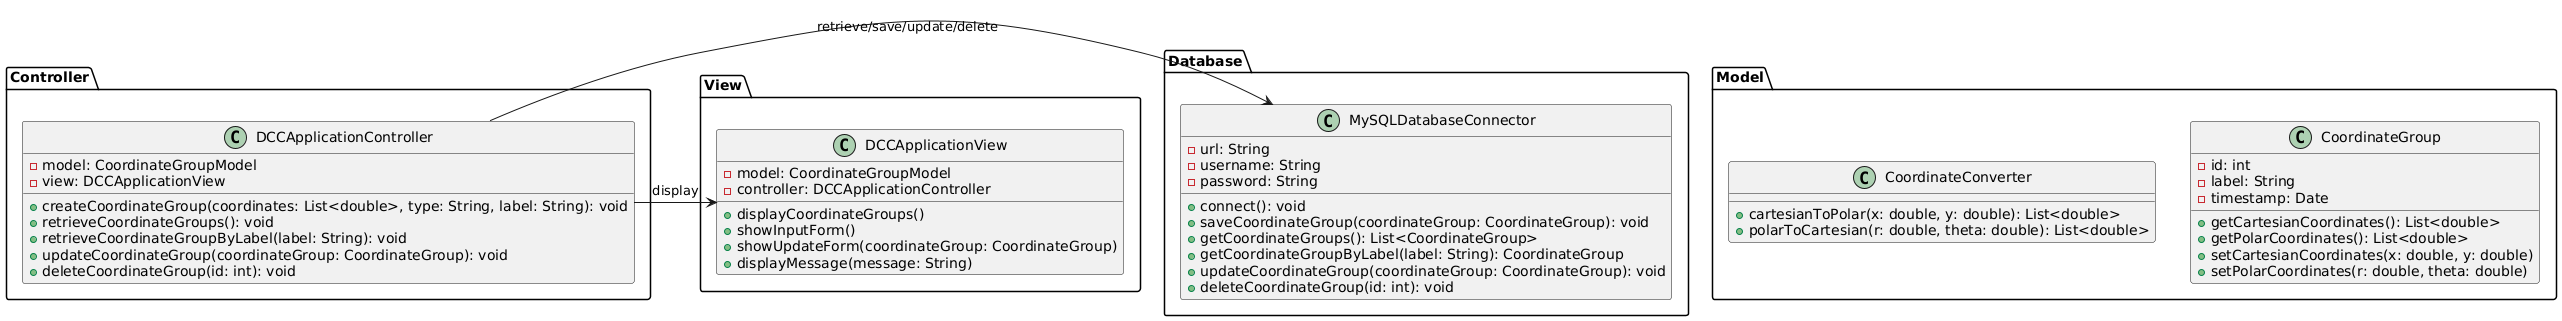

The diagram above was rendered by PlantUML. Its source (embedded in the PNG):
@startuml

package "Model" {
  class CoordinateGroup {
    - id: int
    - label: String
    - timestamp: Date
    + getCartesianCoordinates(): List<double>
    + getPolarCoordinates(): List<double>
    + setCartesianCoordinates(x: double, y: double)
    + setPolarCoordinates(r: double, theta: double)
  }

  class CoordinateConverter {
    + cartesianToPolar(x: double, y: double): List<double>
    + polarToCartesian(r: double, theta: double): List<double>
  }
}

package "View" {
  class DCCApplicationView {
    - model: CoordinateGroupModel
    - controller: DCCApplicationController
    + displayCoordinateGroups()
    + showInputForm()
    + showUpdateForm(coordinateGroup: CoordinateGroup)
    + displayMessage(message: String)
  }

}

package "Controller" {
  class DCCApplicationController {
    - model: CoordinateGroupModel
    - view: DCCApplicationView
    + createCoordinateGroup(coordinates: List<double>, type: String, label: String): void
    + retrieveCoordinateGroups(): void
    + retrieveCoordinateGroupByLabel(label: String): void
    + updateCoordinateGroup(coordinateGroup: CoordinateGroup): void
    + deleteCoordinateGroup(id: int): void
  }

}



package "Database" {
 class MySQLDatabaseConnector {
    - url: String
    - username: String
    - password: String
    + connect(): void
    + saveCoordinateGroup(coordinateGroup: CoordinateGroup): void
    + getCoordinateGroups(): List<CoordinateGroup>
    + getCoordinateGroupByLabel(label: String): CoordinateGroup
    + updateCoordinateGroup(coordinateGroup: CoordinateGroup): void
    + deleteCoordinateGroup(id: int): void

  }

}



DCCApplicationController -> DCCApplicationView : display

DCCApplicationController -> MySQLDatabaseConnector : retrieve/save/update/delete


@enduml